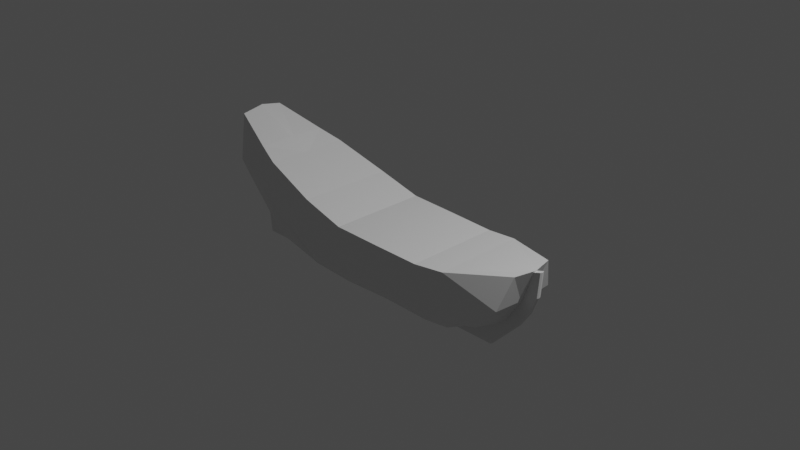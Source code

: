 # Source: 0001.blend  (saved by Blender 2.92.15; exported with 4.5.12 LTS)
import bpy
from mathutils import Matrix  # noqa: F401  (used for matrix-valued properties, if any)

bpy.ops.wm.read_factory_settings(use_empty=True)
scene = bpy.context.scene
scene.name = 'Scene'

# ---- collections
col_object = bpy.data.collections.new('object'); scene.collection.children.link(col_object)
col_blueprint = bpy.data.collections.new('blueprint'); scene.collection.children.link(col_blueprint)

# ---- materials (node trees are filled in below, after node groups)
mat_material = bpy.data.materials.new('Material')
mat_material.alpha_threshold = 0.0
mat_material.use_transparent_shadow = False
mat_material.line_color = (0.0, 0.0, 0.0, 1.0)

# ---- material node trees
mat_material.use_nodes = True; mat_material.node_tree.nodes.clear()
_N = mat_material.node_tree.nodes; _L = mat_material.node_tree.links
n0 = _N.new('ShaderNodeOutputMaterial'); n0.name = 'Material Output'; n0.location = (300, 300)
n1 = _N.new('ShaderNodeBsdfPrincipled'); n1.name = 'Principled BSDF'; n1.location = (10, 300)
n1.distribution = 'GGX'
n1.subsurface_method = 'BURLEY'
n1.inputs[2].default_value = 0.4
n1.inputs[3].default_value = 1.45
n1.inputs[27].default_value = (0.0, 0.0, 0.0, 1.0)
n1.inputs[28].default_value = 1.0
_L.new(n1.outputs[0], n0.inputs[0])
n0.is_active_output = True

# ---- world
world_world = bpy.data.worlds.new('World'); scene.world = world_world
world_world.use_nodes = True; world_world.node_tree.nodes.clear()
_N = world_world.node_tree.nodes; _L = world_world.node_tree.links
n0 = _N.new('ShaderNodeOutputWorld'); n0.name = 'World Output'; n0.location = (300, 300)
n1 = _N.new('ShaderNodeBackground'); n1.name = 'Background'; n1.location = (10, 300)
n1.inputs[0].default_value = (0.05088, 0.05088, 0.05088, 1.0)
_L.new(n1.outputs[0], n0.inputs[0])
n0.is_active_output = True
world_world.color = (0.05088, 0.05088, 0.05088)
world_world.use_sun_shadow = False
world_world.sun_shadow_jitter_overblur = 0.0

# ---- cameras
cam_camera = bpy.data.cameras.new('Camera')
cam_camera.clip_end = 100.0
cam_camera.ortho_scale = 7.314

# ---- lights
light_light = bpy.data.lights.new('Light', 'POINT')
light_light.transmission_factor = 0.0
light_light.energy = 1000.0
light_light.shadow_soft_size = 0.1
light_light.shadow_maximum_resolution = 0.006
light_light.use_absolute_resolution = True

# ---- meshes
me_cube = bpy.data.meshes.new('Cube')
me_cube.from_pydata([(1.269, 0.3347, -1.43), (1.751, 0.2335, 0.3093), (1.356, -9.313e-10, -1.587), (1.801, 0.0, 0.3109), (-1.813, 0.2395, -1.203), (-2.242, 0.2475, 1.489), (-1.888, 0.0, -1.28), (-2.238, 0.0, 1.617), (1.664, 0.3644, -0.5778), (-2.198, 0.0, 0.1918), (1.681, -9.313e-10, -0.5892), (-2.202, 0.339, 0.1938), (-0.3137, 0.5391, -0.05658), (-0.3137, 0.0, -1.996), (-0.3137, 0.0, -0.05776), (-0.3109, 0.4234, -1.763), (-0.3137, 0.5429, -0.7195), (1.102, 0.02699, -1.859), (-1.457, 0.4647, 0.7678), (-1.457, 0.0, -1.918), (1.091, 0.4581, -1.363), (-1.457, 0.0, 0.7645), (-1.449, 0.3484, -1.598), (-1.457, 0.4578, -0.2887), (0.7624, 0.0, -0.07379), (0.7622, 0.3759, -1.782), (0.7624, 0.5278, -0.7974), (0.7624, 0.5192, -0.07444), (0.7624, 0.0, -2.006), (1.103, 0.0, -1.894), (-0.8211, 0.0, 0.2639), (-0.8211, 0.4146, -1.748), (-0.8211, 0.5412, -0.6042), (-0.8211, 0.5296, 0.266), (-0.8211, 0.0, -1.981), (1.104, 0.4985, 0.0286), (-1.958, 0.0, -0.9993), (1.454, 0.3942, -1.199), (1.495, -9.313e-10, -1.307), (-1.896, 0.266, -0.8862), (-0.3082, 0.4425, -1.686), (1.093, 0.5103, -0.7199), (-1.446, 0.4241, -1.281), (1.104, 0.04219, 0.02951), (1.091, 0.401, -1.616), (0.7614, 0.4578, -1.582), (1.104, -9.313e-10, 0.02958), (-0.8102, 0.4444, -1.643), (-2.235, 0.0138, 1.607), (1.374, 0.02093, -1.578), (-1.888, 0.01515, -1.282), (1.798, 0.0256, 0.3108), (1.684, 0.04766, -0.5909), (-2.202, 0.01971, 0.1919), (-0.3137, 0.03405, -0.05768), (-0.3137, 0.02962, -1.957), (-1.457, 0.02923, 0.7647), (-1.457, 0.02841, -1.868), (0.7624, 0.02828, -1.972), (0.7624, 0.03501, -0.07383), (-0.8211, 0.02907, -1.937), (-0.8211, 0.03329, 0.264), (1.505, 0.03826, -1.313), (-1.962, 0.01277, -0.9991), (0.2244, 0.5321, -0.06551), (0.2244, 0.0, -2.001), (0.2244, 0.0, -0.06577), (0.2243, 0.3844, -1.76), (0.2244, 0.5496, -0.7584), (0.2225, 0.4346, -1.647), (0.2244, 0.03441, -0.06576), (0.2244, 0.02895, -1.965), (1.559, 0.3885, -0.8884), (1.588, -1.863e-09, -0.9479), (-2.016, 0.3499, -0.2652), (-0.3109, 0.5326, -1.31), (-1.452, 0.4331, -0.785), (1.092, 0.4881, -1.053), (0.7619, 0.5313, -1.23), (-0.8157, 0.5345, -1.182), (-2.084, 0.0, -0.164), (-2.087, 0.01825, -0.164), (1.595, 0.04631, -0.9487), (0.2234, 0.5273, -1.311), (-1.716, 0.3951, 0.9937), (-1.715, 0.0, -1.704), (-1.715, 0.0, 1.034), (-1.715, 0.2777, -1.527), (-1.715, 0.3984, -0.04746), (-1.715, 0.345, -1.084), (-1.715, 0.02151, 1.029), (-1.715, 0.02324, -1.681), (-1.715, 0.3915, -0.5251)], [], [(91, 50, 6, 85), (63, 50, 4, 39), (43, 51, 3, 46), (62, 49, 2, 38), (20, 44, 0, 37), (35, 41, 8, 1), (51, 52, 10, 3), (48, 53, 11, 5), (59, 43, 46, 24), (33, 32, 16, 12), (47, 31, 15, 40), (61, 54, 14, 30), (0, 44, 17, 49), (71, 55, 13, 65), (90, 56, 21, 86), (89, 87, 22, 42), (84, 88, 23, 18), (45, 25, 44, 20), (60, 57, 19, 34), (17, 58, 28, 29), (27, 35, 43, 59), (49, 17, 29, 2), (64, 68, 26, 27), (69, 67, 25, 45), (70, 59, 24, 66), (55, 60, 34, 13), (78, 45, 20, 77), (56, 61, 30, 21), (42, 22, 31, 47), (18, 23, 32, 33), (76, 42, 47, 79), (83, 69, 45, 78), (27, 26, 41, 35), (92, 89, 42, 76), (79, 47, 40, 75), (77, 20, 37, 72), (82, 62, 38, 73), (81, 63, 39, 74), (80, 36, 63, 81), (72, 37, 62, 82), (18, 33, 61, 56), (15, 31, 60, 55), (64, 27, 59, 70), (44, 25, 58, 17), (31, 22, 57, 60), (84, 18, 56, 90), (67, 15, 55, 71), (33, 12, 54, 61), (7, 9, 53, 48), (1, 8, 52, 51), (37, 0, 49, 62), (35, 1, 51, 43), (36, 6, 50, 63), (87, 4, 50, 91), (25, 67, 71, 58), (12, 64, 70, 54), (75, 40, 69, 83), (54, 70, 66, 14), (40, 15, 67, 69), (12, 16, 68, 64), (58, 71, 65, 28), (16, 75, 83, 68), (8, 72, 82, 52), (9, 80, 81, 53), (53, 81, 74, 11), (52, 82, 73, 10), (41, 77, 72, 8), (32, 79, 75, 16), (88, 92, 76, 23), (68, 83, 78, 26), (23, 76, 79, 32), (26, 78, 77, 41), (11, 74, 92, 88), (22, 87, 91, 57), (5, 84, 90, 48), (74, 39, 89, 92), (5, 11, 88, 84), (39, 4, 87, 89), (48, 90, 86, 7), (57, 91, 85, 19)])
_uv = me_cube.uv_layers.new(name='UVMap')
_uv.uv.foreach_set('vector', [0.8496, 0.7343, 0.9109, 0.6942, 0.908, 0.7411, 0.8496, 0.75, 0.5534, 0.01572, 0.584, 0.006602, 0.5929, 0.2696, 0.5668, 0.2737, 0.3354, 0.7343, 0.375, 0.7343, 0.375, 0.75, 0.3354, 0.75, 0.5668, 0.7343, 0.625, 0.7343, 0.625, 0.75, 0.5668, 0.75, 0.5668, 0.4649, 0.625, 0.4692, 0.625, 0.5, 0.5668, 0.5, 0.375, 0.4604, 0.4842, 0.4619, 0.4698, 0.5, 0.375, 0.5, 0.375, 0.7343, 0.4698, 0.7343, 0.4698, 0.75, 0.375, 0.75, 0.375, 0.01572, 0.4799, 0.01572, 0.5085, 0.25, 0.375, 0.25, 0.3148, 0.7343, 0.3354, 0.7343, 0.3354, 0.75, 0.3148, 0.75, 0.375, 0.3413, 0.5085, 0.3413, 0.4905, 0.3754, 0.375, 0.3754, 0.5839, 0.3413, 0.625, 0.3413, 0.625, 0.3754, 0.5668, 0.3754, 0.2163, 0.7343, 0.2504, 0.7343, 0.2504, 0.75, 0.2163, 0.75, 0.625, 0.5, 0.6558, 0.5, 0.6407, 0.7343, 0.625, 0.7343, 0.6992, 0.7343, 0.7496, 0.7343, 0.7496, 0.75, 0.6992, 0.75, 0.1504, 0.7343, 0.1757, 0.7343, 0.1757, 0.75, 0.1504, 0.75, 0.5668, 0.2872, 0.625, 0.2827, 0.625, 0.3007, 0.5668, 0.3007, 0.375, 0.2754, 0.5085, 0.2754, 0.5085, 0.3007, 0.375, 0.3007, 0.5668, 0.4467, 0.625, 0.4532, 0.625, 0.4692, 0.5668, 0.4649, 0.7837, 0.7343, 0.8243, 0.7343, 0.8243, 0.75, 0.7837, 0.75, 0.6407, 0.7343, 0.6489, 0.7343, 0.6489, 0.75, 0.6407, 0.75, 0.3148, 0.5, 0.3354, 0.5, 0.3354, 0.7343, 0.3148, 0.7343, 0.625, 0.7343, 0.6407, 0.7343, 0.6407, 0.75, 0.625, 0.75, 0.375, 0.4076, 0.4931, 0.4089, 0.4958, 0.4424, 0.375, 0.4398, 0.5668, 0.4111, 0.625, 0.4143, 0.625, 0.4532, 0.5668, 0.4467, 0.2826, 0.7343, 0.3148, 0.7343, 0.3148, 0.75, 0.2826, 0.75, 0.7496, 0.7343, 0.7837, 0.7343, 0.7837, 0.75, 0.7496, 0.75, 0.5313, 0.4446, 0.5668, 0.4467, 0.5668, 0.4649, 0.5255, 0.4634, 0.1757, 0.7343, 0.2163, 0.7343, 0.2163, 0.75, 0.1757, 0.75, 0.5668, 0.3007, 0.625, 0.3007, 0.625, 0.3413, 0.5839, 0.3413, 0.375, 0.3007, 0.5085, 0.3007, 0.5085, 0.3413, 0.375, 0.3413, 0.5377, 0.3007, 0.5668, 0.3007, 0.5839, 0.3413, 0.5462, 0.3413, 0.53, 0.41, 0.5668, 0.4111, 0.5668, 0.4467, 0.5313, 0.4446, 0.375, 0.4398, 0.4958, 0.4424, 0.4842, 0.4619, 0.375, 0.4604, 0.5377, 0.2813, 0.5668, 0.2872, 0.5668, 0.3007, 0.5377, 0.3007, 0.5462, 0.3413, 0.5839, 0.3413, 0.5668, 0.3754, 0.5286, 0.3754, 0.5255, 0.4634, 0.5668, 0.4649, 0.5668, 0.5, 0.5183, 0.5, 0.5178, 0.7343, 0.5668, 0.7343, 0.5668, 0.75, 0.5183, 0.75, 0.4954, 0.01572, 0.5534, 0.01572, 0.5668, 0.2737, 0.5377, 0.2618, 0.4954, 0.0, 0.5534, 0.0, 0.5534, 0.01572, 0.4954, 0.01572, 0.5183, 0.5, 0.5668, 0.5, 0.5668, 0.7343, 0.5178, 0.7343, 0.1757, 0.5, 0.2163, 0.5, 0.2163, 0.7343, 0.1757, 0.7343, 0.7496, 0.5, 0.7837, 0.5, 0.7837, 0.7343, 0.7496, 0.7343, 0.2826, 0.5, 0.3148, 0.5, 0.3148, 0.7343, 0.2826, 0.7343, 0.6558, 0.5, 0.6718, 0.5, 0.6489, 0.7343, 0.6407, 0.7343, 0.7837, 0.5, 0.8243, 0.5, 0.8243, 0.7343, 0.7837, 0.7343, 0.1504, 0.5, 0.1757, 0.5, 0.1757, 0.7343, 0.1504, 0.7343, 0.7107, 0.5, 0.7496, 0.5, 0.7496, 0.7343, 0.6992, 0.7343, 0.2163, 0.5, 0.2504, 0.5, 0.2504, 0.7343, 0.2163, 0.7343, 0.375, 0.0, 0.4799, 0.0, 0.4799, 0.01572, 0.375, 0.01572, 0.375, 0.5, 0.4698, 0.5, 0.4698, 0.7343, 0.375, 0.7343, 0.5668, 0.5, 0.625, 0.5, 0.625, 0.7343, 0.5668, 0.7343, 0.3354, 0.5, 0.375, 0.5, 0.375, 0.7343, 0.3354, 0.7343, 0.5534, 0.0, 0.5856, 0.0, 0.584, 0.006602, 0.5534, 0.01572, 0.8423, 0.5, 0.9018, 0.3894, 0.9109, 0.6942, 0.8496, 0.7343, 0.6718, 0.5, 0.7107, 0.5, 0.6992, 0.7343, 0.6489, 0.7343, 0.2504, 0.5, 0.2826, 0.5, 0.2826, 0.7343, 0.2504, 0.7343, 0.5286, 0.3754, 0.5668, 0.3754, 0.5668, 0.4111, 0.53, 0.41, 0.2504, 0.7343, 0.2826, 0.7343, 0.2826, 0.75, 0.2504, 0.75, 0.5668, 0.3754, 0.625, 0.3754, 0.625, 0.4143, 0.5668, 0.4111, 0.375, 0.3754, 0.4905, 0.3754, 0.4931, 0.4089, 0.375, 0.4076, 0.6489, 0.7343, 0.6992, 0.7343, 0.6992, 0.75, 0.6489, 0.75, 0.4905, 0.3754, 0.5286, 0.3754, 0.53, 0.41, 0.4931, 0.4089, 0.4698, 0.5, 0.5183, 0.5, 0.5178, 0.7343, 0.4698, 0.7343, 0.4799, 0.0, 0.4954, 0.0, 0.4954, 0.01572, 0.4799, 0.01572, 0.4799, 0.01572, 0.4954, 0.01572, 0.5377, 0.2618, 0.5085, 0.25, 0.4698, 0.7343, 0.5178, 0.7343, 0.5183, 0.75, 0.4698, 0.75, 0.4842, 0.4619, 0.5255, 0.4634, 0.5183, 0.5, 0.4698, 0.5, 0.5085, 0.3413, 0.5462, 0.3413, 0.5286, 0.3754, 0.4905, 0.3754, 0.5085, 0.2754, 0.5377, 0.2813, 0.5377, 0.3007, 0.5085, 0.3007, 0.4931, 0.4089, 0.53, 0.41, 0.5313, 0.4446, 0.4958, 0.4424, 0.5085, 0.3007, 0.5377, 0.3007, 0.5462, 0.3413, 0.5085, 0.3413, 0.4958, 0.4424, 0.5313, 0.4446, 0.5255, 0.4634, 0.4842, 0.4619, 0.5085, 0.25, 0.5377, 0.2618, 0.5377, 0.2813, 0.5085, 0.2754, 0.8243, 0.5, 0.8423, 0.5, 0.8496, 0.7343, 0.8243, 0.7343, 0.125, 0.5, 0.1504, 0.5, 0.1504, 0.7343, 0.125, 0.7343, 0.5377, 0.2618, 0.5668, 0.2737, 0.5668, 0.2872, 0.5377, 0.2813, 0.375, 0.25, 0.5085, 0.25, 0.5085, 0.2754, 0.375, 0.2754, 0.5668, 0.2737, 0.5929, 0.2696, 0.625, 0.2827, 0.5668, 0.2872, 0.125, 0.7343, 0.1504, 0.7343, 0.1504, 0.75, 0.125, 0.75, 0.8243, 0.7343, 0.8496, 0.7343, 0.8496, 0.75, 0.8243, 0.75])
me_cube.materials.append(mat_material)
me_cube.use_remesh_preserve_volume = False
me_cube.use_remesh_preserve_attributes = False
me_cube.use_mirror_vertex_groups = False
me_cube.update()
me_cube_001 = bpy.data.meshes.new('Cube.001')
me_cube_001.from_pydata([(-2.135, 8.941e-08, -0.915), (-2.231, 8.941e-08, 0.01765), (-2.141, 0.02518, -0.9096), (-2.237, 0.02518, 0.02306), (1.322, 8.941e-08, -0.8755), (1.879, 8.117e-08, 0.1297), (1.316, 0.02518, -0.8701), (1.874, 0.02518, 0.1352), (-2.21, 8.941e-08, -0.1902), (-2.215, 0.02518, -0.1848), (1.851, 0.02518, -0.1421), (1.856, 8.941e-08, -0.1475), (-2.178, 0.02518, -0.5472), (1.66, 0.02518, -0.5089), (1.665, 8.941e-08, -0.5143), (-2.173, 8.941e-08, -0.5526), (-2.191, 8.941e-08, -0.3714), (-2.197, 0.02518, -0.366), (1.784, 0.02518, -0.3199), (1.789, 8.941e-08, -0.3253), (-0.3035, 0.02518, -0.8899), (-0.3035, 0.02518, -0.2232), (-0.2981, 8.941e-08, -0.8953), (-0.2981, 8.941e-08, -0.2287), (-0.2981, 8.941e-08, -0.3529), (-0.3035, 0.02518, -0.3475), (-0.3035, 0.02518, -0.5613), (-0.2981, 8.941e-08, -0.5667), (-0.3035, 0.02518, -0.4527), (-0.2981, 8.941e-08, -0.4581), (0.9274, 0.02518, -0.1761), (0.9327, 8.941e-08, -0.8825), (0.9274, 0.02518, -0.3234), (0.9274, 0.02518, -0.5743), (0.9274, 0.02518, -0.4454), (0.9274, 0.02518, -0.8771), (0.9327, 8.941e-08, -0.1815), (0.9327, 8.941e-08, -0.3288), (0.9327, 8.941e-08, -0.5797), (0.9327, 8.941e-08, -0.4508), (0.312, 0.02518, -0.8835), (0.3229, 8.941e-08, -0.2187), (0.3229, 8.941e-08, -0.359), (0.3229, 8.941e-08, -0.5991), (0.3229, 8.941e-08, -0.4764), (0.3176, 0.02518, -0.2133), (0.3173, 8.941e-08, -0.8889), (0.3176, 0.02518, -0.3536), (0.3176, 0.02518, -0.5937), (0.3176, 0.02518, -0.471), (-1.624, 0.02518, -0.9037), (-1.619, 8.941e-08, -0.1589), (-1.619, 8.941e-08, -0.2914), (-1.619, 8.941e-08, -0.5218), (-1.619, 8.941e-08, -0.4062), (-1.625, 0.02518, -0.1535), (-1.619, 8.941e-08, -0.9091), (-1.624, 0.02518, -0.2859), (-1.624, 0.02518, -0.5163), (-1.624, 0.02518, -0.4008), (-0.964, 0.02518, -0.2335), (-0.9586, 8.941e-08, -0.9022), (-0.964, 0.02518, -0.3453), (-0.964, 0.02518, -0.5389), (-0.964, 0.02518, -0.4413), (-0.964, 0.02518, -0.8968), (-0.9587, 8.941e-08, -0.2389), (-0.9586, 8.941e-08, -0.3507), (-0.9586, 8.941e-08, -0.5443), (-0.9586, 8.941e-08, -0.4467)], [], [(8, 1, 3, 9), (32, 30, 7, 10), (10, 7, 5, 11), (52, 51, 1, 8), (35, 6, 4, 31), (55, 3, 1, 51), (54, 52, 8, 16), (18, 10, 11, 19), (34, 32, 10, 18), (16, 8, 9, 17), (0, 15, 12, 2), (35, 33, 13, 6), (6, 13, 14, 4), (56, 53, 15, 0), (15, 16, 17, 12), (33, 34, 18, 13), (13, 18, 19, 14), (53, 54, 16, 15), (43, 44, 29, 27), (63, 64, 28, 26), (46, 43, 27, 22), (65, 63, 26, 20), (64, 62, 25, 28), (44, 42, 24, 29), (45, 21, 23, 41), (65, 20, 22, 61), (42, 41, 23, 24), (62, 60, 21, 25), (11, 5, 36, 37), (7, 30, 36, 5), (19, 11, 37, 39), (4, 14, 38, 31), (14, 19, 39, 38), (48, 49, 34, 33), (40, 48, 33, 35), (49, 47, 32, 34), (40, 35, 31, 46), (47, 45, 30, 32), (25, 21, 45, 47), (20, 40, 46, 22), (28, 25, 47, 49), (20, 26, 48, 40), (26, 28, 49, 48), (37, 36, 41, 42), (30, 45, 41, 36), (39, 37, 42, 44), (31, 38, 43, 46), (38, 39, 44, 43), (9, 3, 55, 57), (2, 50, 56, 0), (17, 9, 57, 59), (2, 12, 58, 50), (12, 17, 59, 58), (68, 69, 54, 53), (61, 68, 53, 56), (69, 67, 52, 54), (60, 55, 51, 66), (67, 66, 51, 52), (24, 23, 66, 67), (21, 60, 66, 23), (29, 24, 67, 69), (22, 27, 68, 61), (27, 29, 69, 68), (57, 55, 60, 62), (50, 65, 61, 56), (59, 57, 62, 64), (50, 58, 63, 65), (58, 59, 64, 63)])
_uv = me_cube_001.uv_layers.new(name='UVMap')
_uv.uv.foreach_set('vector', [0.5693, 0.0, 0.625, 0.0, 0.625, 0.25, 0.5693, 0.25, 0.5693, 0.4559, 0.625, 0.4559, 0.625, 0.5, 0.5693, 0.5, 0.5693, 0.5, 0.625, 0.5, 0.625, 0.75, 0.5693, 0.75, 0.5693, 0.9626, 0.625, 0.9626, 0.625, 1.0, 0.5693, 1.0, 0.3309, 0.5, 0.375, 0.5, 0.375, 0.75, 0.3309, 0.75, 0.8376, 0.5, 0.875, 0.5, 0.875, 0.75, 0.8376, 0.75, 0.5207, 0.9626, 0.5693, 0.9626, 0.5693, 1.0, 0.5207, 1.0, 0.5207, 0.5, 0.5693, 0.5, 0.5693, 0.75, 0.5207, 0.75, 0.5207, 0.4559, 0.5693, 0.4559, 0.5693, 0.5, 0.5207, 0.5, 0.5207, 0.0, 0.5693, 0.0, 0.5693, 0.25, 0.5207, 0.25, 0.375, 0.0, 0.4721, 0.0, 0.4721, 0.25, 0.375, 0.25, 0.375, 0.4559, 0.4721, 0.4559, 0.4721, 0.5, 0.375, 0.5, 0.375, 0.5, 0.4721, 0.5, 0.4721, 0.75, 0.375, 0.75, 0.375, 0.9626, 0.4721, 0.9626, 0.4721, 1.0, 0.375, 1.0, 0.4721, 0.0, 0.5207, 0.0, 0.5207, 0.25, 0.4721, 0.25, 0.4721, 0.4559, 0.5207, 0.4559, 0.5207, 0.5, 0.4721, 0.5, 0.4721, 0.5, 0.5207, 0.5, 0.5207, 0.75, 0.4721, 0.75, 0.4721, 0.9626, 0.5207, 0.9626, 0.5207, 1.0, 0.4721, 1.0, 0.4721, 0.8346, 0.5207, 0.8346, 0.5207, 0.875, 0.4721, 0.875, 0.4721, 0.3312, 0.5207, 0.3312, 0.5207, 0.375, 0.4721, 0.375, 0.375, 0.8346, 0.4721, 0.8346, 0.4721, 0.875, 0.375, 0.875, 0.375, 0.3312, 0.4721, 0.3312, 0.4721, 0.375, 0.375, 0.375, 0.5207, 0.3312, 0.5693, 0.3312, 0.5693, 0.375, 0.5207, 0.375, 0.5207, 0.8346, 0.5693, 0.8346, 0.5693, 0.875, 0.5207, 0.875, 0.7096, 0.5, 0.75, 0.5, 0.75, 0.75, 0.7096, 0.75, 0.2062, 0.5, 0.25, 0.5, 0.25, 0.75, 0.2062, 0.75, 0.5693, 0.8346, 0.625, 0.8346, 0.625, 0.875, 0.5693, 0.875, 0.5693, 0.3312, 0.625, 0.3312, 0.625, 0.375, 0.5693, 0.375, 0.5693, 0.75, 0.625, 0.75, 0.625, 0.7941, 0.5693, 0.7941, 0.625, 0.5, 0.6691, 0.5, 0.6691, 0.75, 0.625, 0.75, 0.5207, 0.75, 0.5693, 0.75, 0.5693, 0.7941, 0.5207, 0.7941, 0.375, 0.75, 0.4721, 0.75, 0.4721, 0.7941, 0.375, 0.7941, 0.4721, 0.75, 0.5207, 0.75, 0.5207, 0.7941, 0.4721, 0.7941, 0.4721, 0.4154, 0.5207, 0.4154, 0.5207, 0.4559, 0.4721, 0.4559, 0.375, 0.4154, 0.4721, 0.4154, 0.4721, 0.4559, 0.375, 0.4559, 0.5207, 0.4154, 0.5693, 0.4154, 0.5693, 0.4559, 0.5207, 0.4559, 0.2904, 0.5, 0.3309, 0.5, 0.3309, 0.75, 0.2904, 0.75, 0.5693, 0.4154, 0.625, 0.4154, 0.625, 0.4559, 0.5693, 0.4559, 0.5693, 0.375, 0.625, 0.375, 0.625, 0.4154, 0.5693, 0.4154, 0.25, 0.5, 0.2904, 0.5, 0.2904, 0.75, 0.25, 0.75, 0.5207, 0.375, 0.5693, 0.375, 0.5693, 0.4154, 0.5207, 0.4154, 0.375, 0.375, 0.4721, 0.375, 0.4721, 0.4154, 0.375, 0.4154, 0.4721, 0.375, 0.5207, 0.375, 0.5207, 0.4154, 0.4721, 0.4154, 0.5693, 0.7941, 0.625, 0.7941, 0.625, 0.8346, 0.5693, 0.8346, 0.6691, 0.5, 0.7096, 0.5, 0.7096, 0.75, 0.6691, 0.75, 0.5207, 0.7941, 0.5693, 0.7941, 0.5693, 0.8346, 0.5207, 0.8346, 0.375, 0.7941, 0.4721, 0.7941, 0.4721, 0.8346, 0.375, 0.8346, 0.4721, 0.7941, 0.5207, 0.7941, 0.5207, 0.8346, 0.4721, 0.8346, 0.5693, 0.25, 0.625, 0.25, 0.625, 0.2874, 0.5693, 0.2874, 0.125, 0.5, 0.1624, 0.5, 0.1624, 0.75, 0.125, 0.75, 0.5207, 0.25, 0.5693, 0.25, 0.5693, 0.2874, 0.5207, 0.2874, 0.375, 0.25, 0.4721, 0.25, 0.4721, 0.2874, 0.375, 0.2874, 0.4721, 0.25, 0.5207, 0.25, 0.5207, 0.2874, 0.4721, 0.2874, 0.4721, 0.9188, 0.5207, 0.9188, 0.5207, 0.9626, 0.4721, 0.9626, 0.375, 0.9188, 0.4721, 0.9188, 0.4721, 0.9626, 0.375, 0.9626, 0.5207, 0.9188, 0.5693, 0.9188, 0.5693, 0.9626, 0.5207, 0.9626, 0.7938, 0.5, 0.8376, 0.5, 0.8376, 0.75, 0.7938, 0.75, 0.5693, 0.9188, 0.625, 0.9188, 0.625, 0.9626, 0.5693, 0.9626, 0.5693, 0.875, 0.625, 0.875, 0.625, 0.9188, 0.5693, 0.9188, 0.75, 0.5, 0.7938, 0.5, 0.7938, 0.75, 0.75, 0.75, 0.5207, 0.875, 0.5693, 0.875, 0.5693, 0.9188, 0.5207, 0.9188, 0.375, 0.875, 0.4721, 0.875, 0.4721, 0.9188, 0.375, 0.9188, 0.4721, 0.875, 0.5207, 0.875, 0.5207, 0.9188, 0.4721, 0.9188, 0.5693, 0.2874, 0.625, 0.2874, 0.625, 0.3312, 0.5693, 0.3312, 0.1624, 0.5, 0.2062, 0.5, 0.2062, 0.75, 0.1624, 0.75, 0.5207, 0.2874, 0.5693, 0.2874, 0.5693, 0.3312, 0.5207, 0.3312, 0.375, 0.2874, 0.4721, 0.2874, 0.4721, 0.3312, 0.375, 0.3312, 0.4721, 0.2874, 0.5207, 0.2874, 0.5207, 0.3312, 0.4721, 0.3312])
me_cube_001.use_remesh_fix_poles = True
me_cube_001.use_remesh_preserve_attributes = False
me_cube_001.use_mirror_vertex_groups = False
me_cube_001.update()

# ---- objects
ob_camera = bpy.data.objects.new('Camera', cam_camera)
ob_ship = bpy.data.objects.new('ship', me_cube)
ob_light = bpy.data.objects.new('Light', light_light)
ob_ship_base = bpy.data.objects.new('ship-base', me_cube_001)
ob_empty = bpy.data.objects.new('Empty', None)
ob_empty_001 = bpy.data.objects.new('Empty.001', None)
ob_empty_002 = bpy.data.objects.new('Empty.002', None)
ob_empty_003 = bpy.data.objects.new('Empty.003', None)
ob_empty_004 = bpy.data.objects.new('Empty.004', None)

# ---- transforms, parenting, visibility, modifiers, constraints
ob_camera.location = (7.359, -6.926, 4.958)
ob_camera.rotation_euler = (1.109, 0.0, 0.8149)
ob_camera.lock_rotations_4d = False
ob_camera.empty_display_type = 'ARROWS'
ob_camera.color = (0.0, 0.0, 0.0, 0.0)
ob_camera.display_type = 'WIRE'
ob_camera.lineart.crease_threshold = 0.0
ob_ship.location = (0.0, 5.568e-09, 0.0)
ob_ship.scale = (1.0, 1.0, 0.3903)
ob_ship.lock_rotations_4d = False
ob_ship.empty_display_type = 'ARROWS'
ob_ship.lineart.crease_threshold = 0.0
_m = ob_ship.modifiers.new('Mirror', 'MIRROR')
_m.use_axis = (False, True, False)
ob_light.location = (4.076, 1.005, 5.904)
ob_light.rotation_euler = (0.6503, 0.05522, 1.866)
ob_light.lock_rotations_4d = False
ob_light.empty_display_type = 'ARROWS'
ob_light.color = (0.0, 0.0, 0.0, 0.0)
ob_light.lineart.crease_threshold = 0.0
ob_ship_base.location = (0.0, 0.0, 0.0)
ob_ship_base.lineart.crease_threshold = 0.0
_m = ob_ship_base.modifiers.new('Mirror', 'MIRROR')
_m.use_axis = (False, True, False)
ob_empty.location = (0.0, 0.0, 0.0)
ob_empty.rotation_euler = (1.571, -0.0, -0.0)
ob_empty.empty_display_type = 'IMAGE'
ob_empty.empty_display_size = 5.0
ob_empty.use_empty_image_alpha = True
ob_empty.color = (1.0, 1.0, 1.0, 0.2848)
ob_empty.lineart.crease_threshold = 0.0
ob_empty_001.location = (0.0, 0.0, 0.07421)
ob_empty_001.rotation_euler = (1.571, -0.0, 1.571)
ob_empty_001.scale = (0.3661, 0.3661, 0.3661)
ob_empty_001.empty_display_type = 'IMAGE'
ob_empty_001.empty_display_size = 5.0
ob_empty_001.use_empty_image_alpha = True
ob_empty_001.color = (1.0, 1.0, 1.0, 0.457)
ob_empty_001.lineart.crease_threshold = 0.0
ob_empty_002.location = (-0.01351, 0.0, -0.8471)
ob_empty_002.scale = (0.9913, 0.9913, 0.9913)
ob_empty_002.empty_display_type = 'IMAGE'
ob_empty_002.empty_display_size = 5.0
ob_empty_002.use_empty_image_alpha = True
ob_empty_002.color = (1.0, 1.0, 1.0, 0.2185)
ob_empty_002.lineart.crease_threshold = 0.0
ob_empty_003.location = (-0.1247, 0.0, 0.07662)
ob_empty_003.rotation_euler = (1.571, -0.0, -1.571)
ob_empty_003.scale = (0.3844, 0.3844, 0.3844)
ob_empty_003.empty_display_type = 'IMAGE'
ob_empty_003.empty_display_size = 5.0
ob_empty_003.lineart.crease_threshold = 0.0
ob_empty_004.location = (0.07059, 2.529e-08, -0.1882)
ob_empty_004.rotation_euler = (1.571, -0.0, -0.0)
ob_empty_004.scale = (0.9562, 0.9562, 0.9562)
ob_empty_004.empty_display_type = 'IMAGE'
ob_empty_004.empty_display_size = 5.0
ob_empty_004.use_empty_image_alpha = True
ob_empty_004.color = (1.0, 1.0, 1.0, 0.3245)
ob_empty_004.lineart.crease_threshold = 0.0

# ---- collection membership
col_object.objects.link(ob_camera)
col_object.objects.link(ob_ship)
col_object.objects.link(ob_light)
col_object.objects.link(ob_ship_base)
col_blueprint.objects.link(ob_empty)
col_blueprint.objects.link(ob_empty_001)
col_blueprint.objects.link(ob_empty_002)
col_blueprint.objects.link(ob_empty_003)
col_blueprint.objects.link(ob_empty_004)

# ---- scene / render settings (as saved in the file)
scene.camera = ob_camera
scene.frame_start = 1; scene.frame_end = 250; scene.frame_set(0)
scene.render.engine = 'BLENDER_EEVEE_NEXT'
scene.cycles.use_denoising = False
scene.cycles.samples = 128
scene.cycles.sampling_pattern = 'TABULATED_SOBOL'
scene.cycles.use_adaptive_sampling = False
scene.cycles.use_light_tree = False
scene.view_settings.view_transform = 'Filmic'
bpy.context.view_layer.update()
